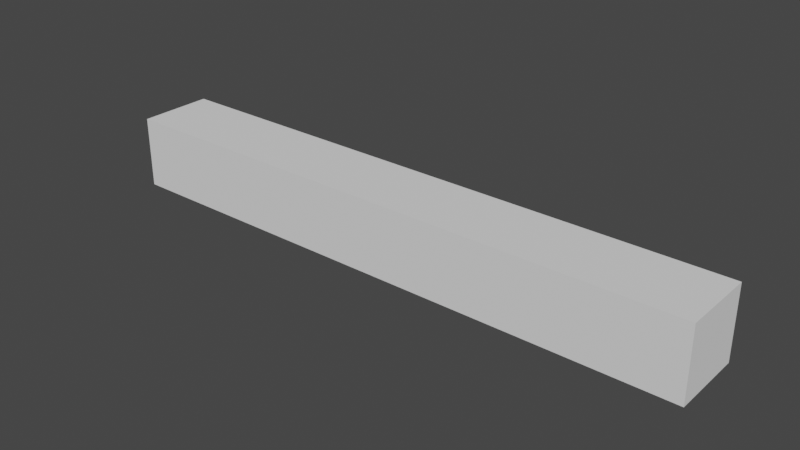 # Source: glassHorizontalPlane.blend  (saved by Blender 2.90.8; exported with 4.5.12 LTS)
import bpy
from mathutils import Matrix  # noqa: F401  (used for matrix-valued properties, if any)

bpy.ops.wm.read_factory_settings(use_empty=True)
scene = bpy.context.scene
scene.name = 'Scene'

# ---- collections
col_collection = bpy.data.collections.new('Collection'); scene.collection.children.link(col_collection)

# ---- world
world_world = bpy.data.worlds.new('World'); scene.world = world_world
world_world.use_nodes = True; world_world.node_tree.nodes.clear()
_N = world_world.node_tree.nodes; _L = world_world.node_tree.links
n0 = _N.new('ShaderNodeOutputWorld'); n0.name = 'World Output'; n0.location = (300, 300)
n1 = _N.new('ShaderNodeBackground'); n1.name = 'Background'; n1.location = (10, 300)
n1.inputs[0].default_value = (0.05088, 0.05088, 0.05088, 1.0)
_L.new(n1.outputs[0], n0.inputs[0])
n0.is_active_output = True
world_world.color = (0.05088, 0.05088, 0.05088)
world_world.use_sun_shadow = False
world_world.sun_shadow_jitter_overblur = 0.0

# ---- meshes
me_glassverticalplane = bpy.data.meshes.new('glassVerticalPlane')
me_glassverticalplane.from_pydata([(4.0, 0.4813, -0.4977), (-4.0, 0.4813, 0.4977), (-4.0, 0.4813, -0.4977), (4.0, 0.4813, 0.4977), (-4.0, -0.4813, 0.4977), (4.0, -0.4813, 0.4977), (-4.0, -0.4813, -0.4977), (4.0, -0.4813, -0.4977)], [], [(0, 1, 2), (3, 4, 1), (5, 6, 4), (7, 2, 6), (4, 2, 1), (3, 7, 5), (0, 3, 1), (3, 5, 4), (5, 7, 6), (7, 0, 2), (4, 6, 2), (3, 0, 7)])
me_glassverticalplane.polygons.foreach_set('use_smooth', [True] * 12)
_k = set([(0, 2), (0, 3), (0, 7), (1, 2), (1, 3), (1, 4), (2, 6), (3, 5), (4, 5), (4, 6), (5, 7), (6, 7)])
me_glassverticalplane.attributes.new('sharp_edge', 'BOOLEAN', 'EDGE').data.foreach_set('value', [ (min(e.vertices), max(e.vertices)) in _k for e in me_glassverticalplane.edges])
_uv = me_glassverticalplane.uv_layers.new(name='UVMap')
_uv.uv.foreach_set('vector', [0.8105, 0.2752, 0.6474, 0.2946, 0.6474, 0.2752, 0.8105, 0.2946, 0.6474, 0.3134, 0.6474, 0.2946, 0.8105, 0.3134, 0.6474, 0.3306, 0.6474, 0.3134, 0.8105, 0.3306, 0.6474, 0.3508, 0.6474, 0.3306, 0.6474, 0.3134, 0.6342, 0.3306, 0.6342, 0.3134, 0.8233, 0.3134, 0.8105, 0.3306, 0.8105, 0.3134, 0.8105, 0.2752, 0.8105, 0.2946, 0.6474, 0.2946, 0.8105, 0.2946, 0.8105, 0.3134, 0.6474, 0.3134, 0.8105, 0.3134, 0.8105, 0.3306, 0.6474, 0.3306, 0.8105, 0.3306, 0.8105, 0.3508, 0.6474, 0.3508, 0.6474, 0.3134, 0.6474, 0.3306, 0.6342, 0.3306, 0.8233, 0.3134, 0.8233, 0.3306, 0.8105, 0.3306])
me_glassverticalplane.use_remesh_fix_poles = True
me_glassverticalplane.use_remesh_preserve_attributes = False
me_glassverticalplane.use_mirror_vertex_groups = False
me_glassverticalplane.update()
me_glassverticalplane.normals_split_custom_set([tuple(v) for v in zip(*[iter([-2.98e-08, -1.0, 2.372e-07, -2.98e-08, -1.0, 2.13e-07, -2.98e-08, -1.0, 2.107e-07, 7.812e-08, -1.858e-07, -1.0, 8.456e-08, -1.858e-07, -1.0, 8.514e-08, -1.858e-07, -1.0, 2.98e-08, 1.0, -2.898e-07, 2.98e-08, 1.0, -1.87e-07, 2.98e-08, 1.0, -1.774e-07, -8.468e-08, 1.858e-07, 1.0, -7.8e-08, 1.858e-07, 1.0, -7.74e-08, 1.858e-07, 1.0, 1.0, 2.435e-07, 3.567e-07, 1.0, 2.541e-07, 3.618e-07, 1.0, 0.0, 2.395e-07, -1.0, -2.541e-07, -3.567e-07, -1.0, -2.435e-07, -3.618e-07, -1.0, -4.976e-07, -2.395e-07, -2.98e-08, -1.0, 2.372e-07, -2.98e-08, -1.0, 2.395e-07, -2.98e-08, -1.0, 2.13e-07, 7.812e-08, -1.858e-07, -1.0, 7.754e-08, -1.858e-07, -1.0, 8.456e-08, -1.858e-07, -1.0, 2.98e-08, 1.0, -2.898e-07, 2.98e-08, 1.0, -2.994e-07, 2.98e-08, 1.0, -1.87e-07, -8.468e-08, 1.858e-07, 1.0, -8.528e-08, 1.858e-07, 1.0, -7.8e-08, 1.858e-07, 1.0, 1.0, 2.435e-07, 3.567e-07, 1.0, 4.976e-07, 4.79e-07, 1.0, 2.541e-07, 3.618e-07, -1.0, -2.541e-07, -3.567e-07, -1.0, 0.0, -4.79e-07, -1.0, -2.435e-07, -3.618e-07])] * 3)])

# ---- objects
ob_glassverticalplane = bpy.data.objects.new('glassVerticalPlane', me_glassverticalplane)

# ---- transforms, parenting, visibility, modifiers, constraints
ob_glassverticalplane.location = (0.0, 0.0, 0.0)
ob_glassverticalplane.rotation_euler = (1.571, -0.0, 0.0)
ob_glassverticalplane.lineart.crease_threshold = 0.0

# ---- collection membership
col_collection.objects.link(ob_glassverticalplane)

# ---- scene / render settings (as saved in the file)
scene.frame_start = 1; scene.frame_end = 250; scene.frame_set(1)
scene.render.engine = 'BLENDER_EEVEE_NEXT'
scene.cycles.use_denoising = False
scene.cycles.samples = 128
scene.cycles.sampling_pattern = 'TABULATED_SOBOL'
scene.cycles.use_adaptive_sampling = False
scene.cycles.use_light_tree = False
scene.view_settings.view_transform = 'Filmic'
bpy.context.view_layer.update()

# ---- added for rendering (the .blend has no active camera and no usable light): camera, sun
cam_auto = bpy.data.cameras.new('AutoCamera')
cam_auto.lens = 50.0
cam_auto.sensor_width = 36.0
cam_auto.clip_end = 1000.0
ob_auto_camera = bpy.data.objects.new('AutoCamera', cam_auto)
scene.collection.objects.link(ob_auto_camera)
ob_auto_camera.location = (7.51186, -9.01424, 6.00949)
ob_auto_camera.rotation_euler = (1.09748, -7.21219e-08, 0.694738)
scene.camera = ob_auto_camera
light_auto_sun = bpy.data.lights.new('AutoSun', 'SUN')
light_auto_sun.energy = 3.0
light_auto_sun.angle = 0.0523599
ob_auto_sun = bpy.data.objects.new('AutoSun', light_auto_sun)
scene.collection.objects.link(ob_auto_sun)
ob_auto_sun.rotation_euler = (0.872665, 0.174533, 0.523599)
bpy.context.view_layer.update()
